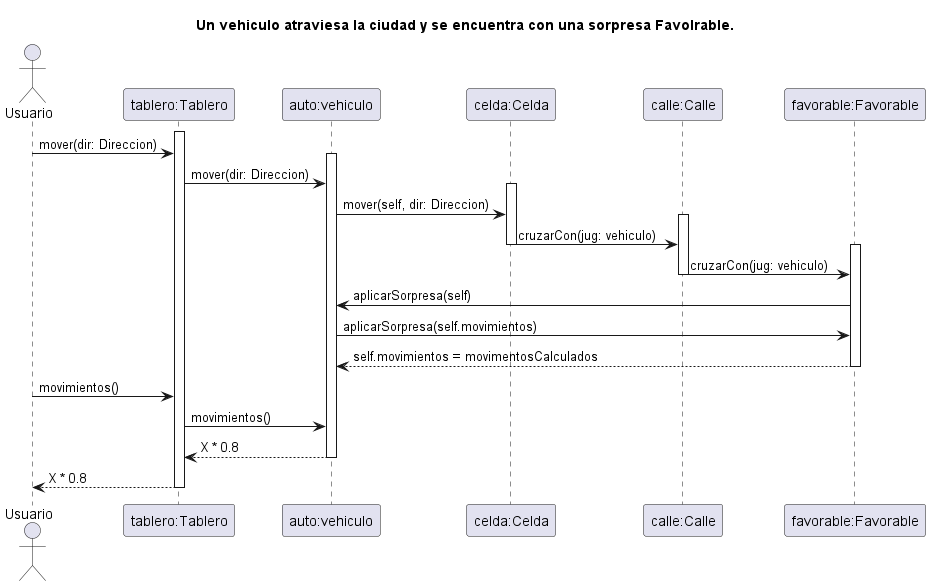

The diagram above was rendered by PlantUML. Its source (embedded in the PNG):
@startuml SecuenciaVehiculoCambiaVehiculo
' Caso de uso 
' Un auto atraviesa la ciudad y se encuentra con una Sorpresa Favorable. 

title Un vehiculo atraviesa la ciudad y se encuentra con una sorpresa Favolrable. 


Actor Usuario as user
participant "tablero:Tablero" as tablero
participant "auto:vehiculo" as vehiculo
participant "celda:Celda" as celda
participant "calle:Calle" as calle
participant "favorable:Favorable" as pozo

' participant "Direccion" as direccion
' participant "Modificador" as modificador

activate tablero


user -> tablero: mover(dir: Direccion)

activate vehiculo

tablero -> vehiculo: mover(dir: Direccion)

activate celda

vehiculo -> celda: mover(self, dir: Direccion)

activate calle

celda -> calle: cruzarCon(jug: vehiculo)

deactivate celda
activate pozo

calle -> pozo: cruzarCon(jug: vehiculo)

deactivate calle

pozo -> vehiculo: aplicarSorpresa(self)

vehiculo -> pozo: aplicarSorpresa(self.movimientos)
pozo --> vehiculo: self.movimientos = movimentosCalculados



deactivate pozo

deactivate calle
deactivate celda

user -> tablero: movimientos()
tablero -> vehiculo: movimientos()
vehiculo --> tablero: X * 0.8

deactivate vehiculo

tablero --> user: X * 0.8

deactivate tablero


@enduml